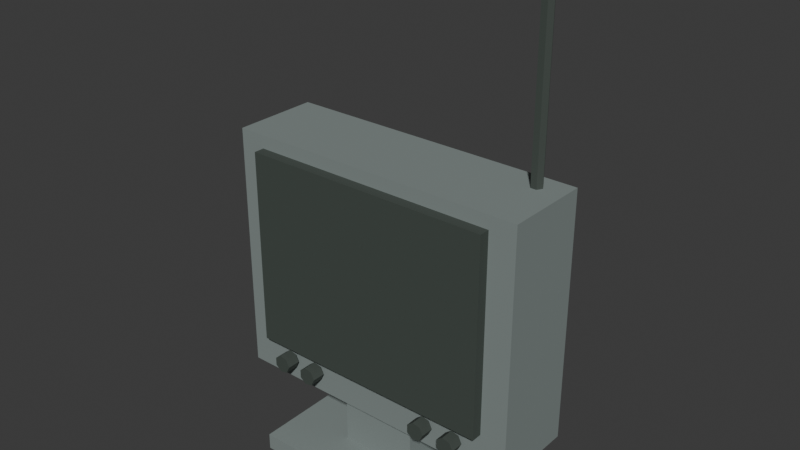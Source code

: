 # Source: BoatRadar.blend  (saved by Blender 5.2.44; exported with 4.5.12 LTS)
import bpy
from mathutils import Matrix  # noqa: F401  (used for matrix-valued properties, if any)

bpy.ops.wm.read_factory_settings(use_empty=True)
scene = bpy.context.scene
scene.name = 'Scene'

# ---- collections
col_collection = bpy.data.collections.new('Collection'); scene.collection.children.link(col_collection)

# ---- materials (node trees are filled in below, after node groups)
mat_boatradarshell = bpy.data.materials.new('BoatRadarShell')
mat_boatradarshell.diffuse_color = (0.22, 0.26, 0.25, 1.0)
mat_boatradarframe = bpy.data.materials.new('BoatRadarFrame')
mat_boatradarframe.diffuse_color = (0.055, 0.07, 0.06, 1.0)

# ---- material node trees
mat_boatradarshell.use_nodes = True; mat_boatradarshell.node_tree.nodes.clear()
_N = mat_boatradarshell.node_tree.nodes; _L = mat_boatradarshell.node_tree.links
n0 = _N.new('ShaderNodeBsdfPrincipled'); n0.name = '原理化 BSDF'; n0.location = (-200, 100)
n0.inputs[0].default_value = (0.22, 0.26, 0.25, 1.0)
n0.inputs[2].default_value = 0.78
n0.inputs[10].default_value = 0.005
n1 = _N.new('ShaderNodeOutputMaterial'); n1.name = '材质输出'; n1.location = (200, 100)
_L.new(n0.outputs[0], n1.inputs[0])
n1.is_active_output = True
mat_boatradarframe.use_nodes = True; mat_boatradarframe.node_tree.nodes.clear()
_N = mat_boatradarframe.node_tree.nodes; _L = mat_boatradarframe.node_tree.links
n0 = _N.new('ShaderNodeBsdfPrincipled'); n0.name = '原理化 BSDF'; n0.location = (-200, 100)
n0.inputs[0].default_value = (0.055, 0.07, 0.06, 1.0)
n0.inputs[2].default_value = 0.78
n0.inputs[10].default_value = 0.005
n1 = _N.new('ShaderNodeOutputMaterial'); n1.name = '材质输出'; n1.location = (200, 100)
_L.new(n0.outputs[0], n1.inputs[0])
n1.is_active_output = True

# ---- world
world_world = bpy.data.worlds.new('World'); scene.world = world_world
world_world.use_nodes = True; world_world.node_tree.nodes.clear()
_N = world_world.node_tree.nodes; _L = world_world.node_tree.links
n0 = _N.new('ShaderNodeOutputWorld'); n0.name = 'World Output'; n0.location = (200, 100)
n1 = _N.new('ShaderNodeBackground'); n1.name = 'Background'; n1.location = (-200, 100)
n1.inputs[0].default_value = (0.05088, 0.05088, 0.05088, 1.0)
_L.new(n1.outputs[0], n0.inputs[0])
n0.is_active_output = True
world_world.color = (0.05088, 0.05088, 0.05088)
world_world.sun_shadow_jitter_overblur = 0.0

# ---- meshes
me_screenhousing = bpy.data.meshes.new('ScreenHousing')
me_screenhousing.from_pydata([(-0.23, -0.065, 0.0), (0.23, -0.065, 0.0), (0.23, 0.065, 0.0), (-0.23, 0.065, 0.0), (-0.23, -0.065, 0.38), (0.23, -0.065, 0.38), (0.23, 0.065, 0.38), (-0.23, 0.065, 0.38)], [], [(0, 3, 2, 1), (4, 5, 6, 7), (0, 1, 5, 4), (1, 2, 6, 5), (2, 3, 7, 6), (3, 0, 4, 7)])
me_screenhousing.materials.append(mat_boatradarshell)
me_screenhousing.update()
me_screeninset = bpy.data.meshes.new('ScreenInset')
me_screeninset.from_pydata([(-0.19, -0.081, 0.06), (0.19, -0.081, 0.06), (0.19, -0.063, 0.06), (-0.19, -0.063, 0.06), (-0.19, -0.081, 0.36), (0.19, -0.081, 0.36), (0.19, -0.063, 0.36), (-0.19, -0.063, 0.36)], [], [(0, 3, 2, 1), (4, 5, 6, 7), (0, 1, 5, 4), (1, 2, 6, 5), (2, 3, 7, 6), (3, 0, 4, 7)])
me_screeninset.materials.append(mat_boatradarframe)
me_screeninset.update()
me_stand = bpy.data.meshes.new('Stand')
me_stand.from_pydata([(-0.06, -0.05, -0.08), (0.06, -0.05, -0.08), (0.06, 0.07, -0.08), (-0.06, 0.07, -0.08), (-0.06, -0.05, 0.03), (0.06, -0.05, 0.03), (0.06, 0.07, 0.03), (-0.06, 0.07, 0.03)], [], [(0, 3, 2, 1), (4, 5, 6, 7), (0, 1, 5, 4), (1, 2, 6, 5), (2, 3, 7, 6), (3, 0, 4, 7)])
me_stand.materials.append(mat_boatradarshell)
me_stand.update()
me_foot = bpy.data.meshes.new('Foot')
me_foot.from_pydata([(-0.155, -0.12, -0.1025), (0.155, -0.12, -0.1025), (0.155, 0.12, -0.1025), (-0.155, 0.12, -0.1025), (-0.155, -0.12, -0.0775), (0.155, -0.12, -0.0775), (0.155, 0.12, -0.0775), (-0.155, 0.12, -0.0775)], [], [(0, 3, 2, 1), (4, 5, 6, 7), (0, 1, 5, 4), (1, 2, 6, 5), (2, 3, 7, 6), (3, 0, 4, 7)])
me_foot.materials.append(mat_boatradarshell)
me_foot.update()
me_key = bpy.data.meshes.new('Key')
me_key.from_pydata([(-0.136, -0.07, 0.035), (-0.1413, -0.07, 0.04595), (-0.1531, -0.07, 0.04865), (-0.1626, -0.07, 0.04107), (-0.1626, -0.07, 0.02893), (-0.1531, -0.07, 0.02135), (-0.1413, -0.07, 0.02405), (-0.136, -0.09, 0.035), (-0.1413, -0.09, 0.04595), (-0.1531, -0.09, 0.04865), (-0.1626, -0.09, 0.04107), (-0.1626, -0.09, 0.02893), (-0.1531, -0.09, 0.02135), (-0.1413, -0.09, 0.02405)], [], [(6, 5, 4, 3, 2, 1, 0), (7, 8, 9, 10, 11, 12, 13), (0, 1, 8, 7), (1, 2, 9, 8), (2, 3, 10, 9), (3, 4, 11, 10), (4, 5, 12, 11), (5, 6, 13, 12), (6, 0, 7, 13)])
me_key.materials.append(mat_boatradarframe)
me_key.update()
me_key_001 = bpy.data.meshes.new('Key.001')
me_key_001.from_pydata([(-0.086, -0.07, 0.035), (-0.09127, -0.07, 0.04595), (-0.1031, -0.07, 0.04865), (-0.1126, -0.07, 0.04107), (-0.1126, -0.07, 0.02893), (-0.1031, -0.07, 0.02135), (-0.09127, -0.07, 0.02405), (-0.086, -0.09, 0.035), (-0.09127, -0.09, 0.04595), (-0.1031, -0.09, 0.04865), (-0.1126, -0.09, 0.04107), (-0.1126, -0.09, 0.02893), (-0.1031, -0.09, 0.02135), (-0.09127, -0.09, 0.02405)], [], [(6, 5, 4, 3, 2, 1, 0), (7, 8, 9, 10, 11, 12, 13), (0, 1, 8, 7), (1, 2, 9, 8), (2, 3, 10, 9), (3, 4, 11, 10), (4, 5, 12, 11), (5, 6, 13, 12), (6, 0, 7, 13)])
me_key_001.materials.append(mat_boatradarframe)
me_key_001.update()
me_key_002 = bpy.data.meshes.new('Key.002')
me_key_002.from_pydata([(0.114, -0.07, 0.035), (0.1087, -0.07, 0.04595), (0.09688, -0.07, 0.04865), (0.08739, -0.07, 0.04107), (0.08739, -0.07, 0.02893), (0.09688, -0.07, 0.02135), (0.1087, -0.07, 0.02405), (0.114, -0.09, 0.035), (0.1087, -0.09, 0.04595), (0.09688, -0.09, 0.04865), (0.08739, -0.09, 0.04107), (0.08739, -0.09, 0.02893), (0.09688, -0.09, 0.02135), (0.1087, -0.09, 0.02405)], [], [(6, 5, 4, 3, 2, 1, 0), (7, 8, 9, 10, 11, 12, 13), (0, 1, 8, 7), (1, 2, 9, 8), (2, 3, 10, 9), (3, 4, 11, 10), (4, 5, 12, 11), (5, 6, 13, 12), (6, 0, 7, 13)])
me_key_002.materials.append(mat_boatradarframe)
me_key_002.update()
me_key_003 = bpy.data.meshes.new('Key.003')
me_key_003.from_pydata([(0.164, -0.07, 0.035), (0.1587, -0.07, 0.04595), (0.1469, -0.07, 0.04865), (0.1374, -0.07, 0.04107), (0.1374, -0.07, 0.02893), (0.1469, -0.07, 0.02135), (0.1587, -0.07, 0.02405), (0.164, -0.09, 0.035), (0.1587, -0.09, 0.04595), (0.1469, -0.09, 0.04865), (0.1374, -0.09, 0.04107), (0.1374, -0.09, 0.02893), (0.1469, -0.09, 0.02135), (0.1587, -0.09, 0.02405)], [], [(6, 5, 4, 3, 2, 1, 0), (7, 8, 9, 10, 11, 12, 13), (0, 1, 8, 7), (1, 2, 9, 8), (2, 3, 10, 9), (3, 4, 11, 10), (4, 5, 12, 11), (5, 6, 13, 12), (6, 0, 7, 13)])
me_key_003.materials.append(mat_boatradarframe)
me_key_003.update()
me_antenna = bpy.data.meshes.new('Antenna')
me_antenna.from_pydata([(0.181, 0.035, 0.36), (0.1855, 0.02721, 0.36), (0.1945, 0.02721, 0.36), (0.199, 0.035, 0.36), (0.1945, 0.04279, 0.36), (0.1855, 0.04279, 0.36), (0.181, 0.035, 0.66), (0.1855, 0.02721, 0.66), (0.1945, 0.02721, 0.66), (0.199, 0.035, 0.66), (0.1945, 0.04279, 0.66), (0.1855, 0.04279, 0.66)], [], [(5, 4, 3, 2, 1, 0), (6, 7, 8, 9, 10, 11), (0, 1, 7, 6), (1, 2, 8, 7), (2, 3, 9, 8), (3, 4, 10, 9), (4, 5, 11, 10), (5, 0, 6, 11)])
me_antenna.materials.append(mat_boatradarframe)
me_antenna.update()

# ---- objects
ob_boatradar = bpy.data.objects.new('BoatRadar', None)
ob_screenhousing = bpy.data.objects.new('ScreenHousing', me_screenhousing)
ob_screeninset = bpy.data.objects.new('ScreenInset', me_screeninset)
ob_stand = bpy.data.objects.new('Stand', me_stand)
ob_foot = bpy.data.objects.new('Foot', me_foot)
ob_key = bpy.data.objects.new('Key', me_key)
ob_key_001 = bpy.data.objects.new('Key.001', me_key_001)
ob_key_002 = bpy.data.objects.new('Key.002', me_key_002)
ob_key_003 = bpy.data.objects.new('Key.003', me_key_003)
ob_antenna = bpy.data.objects.new('Antenna', me_antenna)
ob_grip = bpy.data.objects.new('Grip', None)
ob_forward = bpy.data.objects.new('Forward', None)

# ---- transforms, parenting, visibility, modifiers, constraints
ob_boatradar.location = (0.0, 0.0, 0.0)
ob_screenhousing.parent = ob_boatradar
ob_screenhousing.location = (0.0, 0.0, 0.0)
ob_screeninset.parent = ob_boatradar
ob_screeninset.location = (0.0, 0.0, 0.0)
ob_stand.parent = ob_boatradar
ob_stand.location = (0.0, 0.0, 0.0)
ob_foot.parent = ob_boatradar
ob_foot.location = (0.0, 0.0, 0.0)
ob_key.parent = ob_boatradar
ob_key.location = (0.0, 0.0, 0.0)
ob_key_001.parent = ob_boatradar
ob_key_001.location = (0.0, 0.0, 0.0)
ob_key_002.parent = ob_boatradar
ob_key_002.location = (0.0, 0.0, 0.0)
ob_key_003.parent = ob_boatradar
ob_key_003.location = (0.0, 0.0, 0.0)
ob_antenna.parent = ob_boatradar
ob_antenna.location = (0.0, 0.0, 0.0)
ob_grip.parent = ob_boatradar
ob_grip.location = (0.0, 0.0, 0.0)
ob_forward.parent = ob_boatradar
ob_forward.location = (0.0, -0.4, 0.2)

# ---- collection membership
scene.collection.objects.link(ob_boatradar)
scene.collection.objects.link(ob_screenhousing)
scene.collection.objects.link(ob_screeninset)
scene.collection.objects.link(ob_stand)
scene.collection.objects.link(ob_foot)
scene.collection.objects.link(ob_key)
scene.collection.objects.link(ob_key_001)
scene.collection.objects.link(ob_key_002)
scene.collection.objects.link(ob_key_003)
scene.collection.objects.link(ob_antenna)
scene.collection.objects.link(ob_grip)
scene.collection.objects.link(ob_forward)

# ---- scene / render settings (as saved in the file)
scene.frame_start = 1; scene.frame_end = 250; scene.frame_set(1)
scene.render.engine = 'BLENDER_EEVEE_NEXT'
scene.render.bake_bias = 0.0
scene.render.bake_samples = 0
scene.render.compositor_device = 'GPU'
scene.eevee.use_volume_custom_range = False
scene.eevee.fast_gi_thickness_near = 0.1
scene.eevee.fast_gi_thickness_far = 0.0
scene.eevee.ray_tracing_options.screen_trace_thickness = 0.1
bpy.context.view_layer.update()

# ---- added for rendering (the .blend has no active camera and no usable light): camera, sun
cam_auto = bpy.data.cameras.new('AutoCamera')
cam_auto.lens = 50.0
cam_auto.sensor_width = 36.0
cam_auto.clip_end = 1000.0
ob_auto_camera = bpy.data.objects.new('AutoCamera', cam_auto)
scene.collection.objects.link(ob_auto_camera)
ob_auto_camera.location = (0.853319, -1.02398, 0.961405)
ob_auto_camera.rotation_euler = (1.09748, -7.21219e-08, 0.694738)
scene.camera = ob_auto_camera
light_auto_sun = bpy.data.lights.new('AutoSun', 'SUN')
light_auto_sun.energy = 3.0
light_auto_sun.angle = 0.0523599
ob_auto_sun = bpy.data.objects.new('AutoSun', light_auto_sun)
scene.collection.objects.link(ob_auto_sun)
ob_auto_sun.rotation_euler = (0.872665, 0.174533, 0.523599)
bpy.context.view_layer.update()
